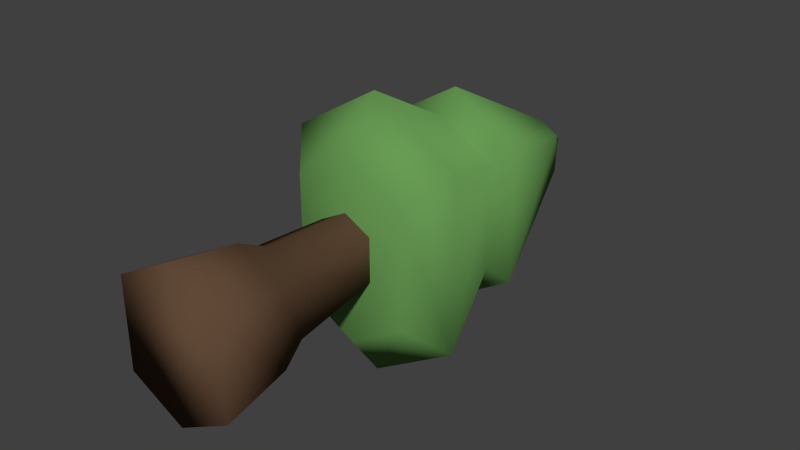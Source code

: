 # Source: Trees_-_Pine.blend  (saved by Blender 2.70.0; exported with 4.5.12 LTS)
import bpy
from mathutils import Matrix  # noqa: F401  (used for matrix-valued properties, if any)

bpy.ops.wm.read_factory_settings(use_empty=True)
scene = bpy.context.scene
scene.name = 'Scene'

# ---- collections
col_collection_1 = bpy.data.collections.new('Collection 1'); scene.collection.children.link(col_collection_1)

# ---- materials (node trees are filled in below, after node groups)
mat_trunk = bpy.data.materials.new('Trunk')
mat_trunk.alpha_threshold = 0.0
mat_trunk.use_transparent_shadow = False
mat_trunk.diffuse_color = (0.1193, 0.06711, 0.03847, 1.0)
mat_trunk.roughness = 0.5
mat_trunk.line_color = (0.0, 0.0, 0.0, 1.0)
mat_canopy = bpy.data.materials.new('Canopy')
mat_canopy.alpha_threshold = 0.0
mat_canopy.use_transparent_shadow = False
mat_canopy.diffuse_color = (0.1375, 0.3264, 0.08844, 1.0)
mat_canopy.roughness = 0.5
mat_canopy.specular_intensity = 0.1
mat_canopy.line_color = (0.0, 0.0, 0.0, 1.0)

# ---- material node trees

# ---- world
world_world = bpy.data.worlds.new('World'); scene.world = world_world
world_world.color = (0.05088, 0.05088, 0.05088)
world_world.use_sun_shadow = False
world_world.sun_shadow_jitter_overblur = 0.0
world_world.cycles.sampling_method = 'MANUAL'
world_world.cycles.sample_map_resolution = 256

# ---- meshes
me_tree___pine = bpy.data.meshes.new('Tree - Pine')
me_tree___pine.from_pydata([(-1.271, 1.406, -1.271), (-0.286, 5.249, -0.286), (0.286, 5.249, -0.286), (1.271, 1.406, -1.271), (-1.271, 1.406, 1.271), (-0.286, 5.249, 0.286), (0.286, 5.249, 0.286), (1.271, 1.406, 1.271), (0.0, 5.249, 0.4576), (0.0, 5.249, -0.4576), (0.0, 1.406, 2.034), (0.0, 1.406, -2.034), (0.0, 0.9044, 1.345), (0.0, 5.751, 0.0), (0.8409, 0.9044, 0.8409), (-0.8409, 0.9044, 0.8409), (0.8409, 0.9044, -0.8409), (-0.8409, 0.9044, -0.8409), (0.0, 0.9044, -1.345), (-0.7786, 2.825, 0.7786), (-0.7786, 2.825, -0.7786), (0.7786, 2.825, 0.7786), (0.7786, 2.825, -0.7786), (0.0, 2.825, -1.246), (0.0, 2.825, 1.246), (-1.014, 3.045, 1.014), (1.014, 3.045, -1.014), (-1.014, 3.045, -1.014), (1.014, 3.045, 1.014), (0.0, 3.045, -1.622), (0.0, 3.045, 1.622), (0.25, 4.5, -0.2), (0.5, -0.5, -0.4), (-0.5, -0.5, -0.4), (-0.25, 4.5, -0.2), (0.25, 4.5, 0.2), (0.5, -0.5, 0.4), (-0.5, -0.5, 0.4), (-0.25, 4.5, 0.2), (9.437e-08, 4.5, -0.3325), (-5.96e-08, -0.5, -0.665), (1.093e-07, 4.5, 0.3325), (-2.682e-07, -0.5, 0.665), (0.25, 4.5, -0.2), (-0.25, 4.5, -0.2), (0.25, 4.5, 0.2), (-0.25, 4.5, 0.2), (9.437e-08, 4.5, -0.3325), (1.093e-07, 4.5, 0.3325), (0.2932, 1.222, -0.3034), (-0.4654, 1.222, -0.3034), (0.2932, 1.222, 0.3034), (-0.4654, 1.222, 0.3034), (-0.0861, 1.222, -0.5044), (-0.0861, 1.222, 0.5044), (-0.2408, 3.21, -0.2271), (-0.2408, 3.21, 0.2271), (0.04305, 3.21, -0.3775), (0.3269, 3.21, -0.2271), (0.3269, 3.21, 0.2271), (0.04305, 3.21, 0.3775), (0.6652, -0.9378, -0.5321), (-0.6652, -0.9378, -0.5321), (0.6652, -0.9378, 0.5321), (-0.6652, -0.9378, 0.5321), (-7.269e-08, -0.9378, -0.8847), (-3.502e-07, -0.9378, 0.8847), (0.8029, -1.965, -0.6423), (-0.8029, -1.965, -0.6423), (0.8029, -1.965, 0.6423), (-0.8029, -1.965, 0.6423), (-2.074e-07, -1.965, -1.068), (-5.424e-07, -1.965, 1.068)], [], [(25, 5, 1, 27), (11, 23, 22, 3), (21, 7, 3, 22), (7, 10, 12, 14), (29, 9, 2, 26), (30, 8, 5, 25), (28, 21, 22, 26), (0, 11, 18, 17), (27, 1, 9, 29), (28, 6, 8, 30), (4, 19, 20, 0), (4, 0, 17, 15), (3, 7, 14, 16), (10, 4, 15, 12), (11, 3, 16, 18), (14, 12, 18, 16), (12, 15, 17, 18), (5, 8, 13), (2, 9, 13), (9, 1, 13), (6, 2, 13), (8, 6, 13), (1, 5, 13), (10, 24, 19, 4), (0, 20, 23, 11), (7, 21, 24, 10), (19, 25, 27, 20), (23, 29, 26, 22), (24, 30, 25, 19), (6, 28, 26, 2), (20, 27, 29, 23), (21, 28, 30, 24), (53, 40, 33, 50), (54, 52, 37, 42), (49, 51, 36, 32), (40, 32, 61, 65), (55, 56, 38, 34), (49, 32, 40, 53), (51, 54, 42, 36), (36, 42, 66, 63), (48, 47, 44, 46), (45, 43, 47, 48), (57, 53, 50, 55), (60, 56, 52, 54), (58, 59, 51, 49), (33, 37, 52, 50), (58, 49, 53, 57), (59, 60, 54, 51), (50, 52, 56, 55), (39, 57, 55, 34), (41, 38, 56, 60), (31, 35, 59, 58), (31, 58, 57, 39), (35, 41, 60, 59), (65, 61, 67, 71), (63, 66, 72, 69), (42, 37, 64, 66), (37, 33, 62, 64), (32, 36, 63, 61), (33, 40, 65, 62), (71, 72, 70, 68), (67, 69, 72, 71), (66, 64, 70, 72), (64, 62, 68, 70), (61, 63, 69, 67), (62, 65, 71, 68)])
me_tree___pine.polygons.foreach_set('use_smooth', [True] * 66)
me_tree___pine.polygons.foreach_set('material_index', [1, 1, 1, 1, 1, 1, 1, 1, 1, 1, 1, 1, 1, 1, 1, 1, 1, 1, 1, 1, 1, 1, 1, 1, 1, 1, 1, 1, 1, 1, 1, 1, 0, 0, 0, 0, 0, 0, 0, 0, 0, 0, 0, 0, 0, 0, 0, 0, 0, 0, 0, 0, 0, 0, 0, 0, 0, 0, 0, 0, 0, 0, 0, 0, 0, 0])
_uv = me_tree___pine.uv_layers.new(name='UVMap')
_uv.uv.foreach_set('vector', [0.3046, 0.6271, 0.4666, 0.4703, 0.5134, 0.4957, 0.4705, 0.717, 0.6582, 0.04027, 0.7868, 0.1136, 0.7704, 0.1571, 0.6314, 0.1112, 0.7704, 0.302, 0.6314, 0.3478, 0.6314, 0.1112, 0.7704, 0.1571, 0.2648, 0.7453, 0.1465, 0.8162, 0.1465, 0.7522, 0.2248, 0.7052, 0.5302, 0.5814, 0.7207, 0.4574, 0.7319, 0.4703, 0.5698, 0.6271, 0.2648, 0.5817, 0.4554, 0.4575, 0.4666, 0.4703, 0.3046, 0.6271, 0.9843, 0.683, 0.9624, 0.6611, 0.9624, 0.5162, 0.9843, 0.4943, 0.02824, 0.5087, 0.1465, 0.4377, 0.1465, 0.5018, 0.06828, 0.5487, 0.4705, 0.717, 0.5134, 0.4957, 0.5302, 0.4981, 0.5302, 0.7255, 0.7357, 0.7171, 0.7787, 0.4957, 0.7956, 0.498, 0.7956, 0.7253, 0.9418, 0.3478, 0.8029, 0.302, 0.8029, 0.1571, 0.9418, 0.1112, 0.02824, 0.7453, 0.02824, 0.5087, 0.06828, 0.5487, 0.06828, 0.7052, 0.2648, 0.5087, 0.2648, 0.7453, 0.2248, 0.7052, 0.2248, 0.5487, 0.1465, 0.8162, 0.02824, 0.7453, 0.06828, 0.7052, 0.1465, 0.7522, 0.1465, 0.4377, 0.2648, 0.5087, 0.2248, 0.5487, 0.1465, 0.5018, 0.6867, 0.9287, 0.6085, 0.9757, 0.6085, 0.7253, 0.6867, 0.7723, 0.6085, 0.9757, 0.5302, 0.9287, 0.5302, 0.7723, 0.6085, 0.7253, 0.4443, 0.7632, 0.4142, 0.7556, 0.4443, 0.7255, 0.4926, 0.7632, 0.5001, 0.7331, 0.5302, 0.7632, 0.5001, 0.7331, 0.5302, 0.7255, 0.5302, 0.7632, 0.7787, 0.4957, 0.7319, 0.4703, 0.7799, 0.4377, 0.4926, 0.7255, 0.4926, 0.7566, 0.4561, 0.7474, 0.5134, 0.4957, 0.4666, 0.4703, 0.5145, 0.4377, 0.9156, 0.4188, 0.7868, 0.3454, 0.8029, 0.302, 0.9418, 0.3478, 0.9418, 0.1112, 0.8029, 0.1571, 0.7868, 0.1136, 0.9156, 0.04027, 0.6314, 0.3478, 0.7704, 0.302, 0.7868, 0.3454, 0.6582, 0.4188, 0.8175, 0.6611, 0.7956, 0.683, 0.7956, 0.4943, 0.8175, 0.5162, 0.8899, 0.4727, 0.8899, 0.4377, 0.9843, 0.4943, 0.9624, 0.5162, 0.8899, 0.7046, 0.8899, 0.7396, 0.7956, 0.683, 0.8175, 0.6611, 0.7787, 0.4957, 0.7357, 0.7171, 0.5698, 0.6271, 0.7319, 0.4703, 0.8175, 0.5162, 0.7956, 0.4943, 0.8899, 0.4377, 0.8899, 0.4727, 0.9624, 0.6611, 0.9843, 0.683, 0.8899, 0.7396, 0.8899, 0.7046, 0.3275, 0.09269, 0.4819, 0.07775, 0.4922, 0.1024, 0.3353, 0.1114, 0.3275, 0.1866, 0.3353, 0.1679, 0.4922, 0.1768, 0.4819, 0.2015, 0.3316, 0.3666, 0.3316, 0.3101, 0.492, 0.3011, 0.492, 0.3756, 0.4814, 0.4002, 0.492, 0.3756, 0.5351, 0.3879, 0.5211, 0.4207, 0.1503, 0.1185, 0.1503, 0.1608, 0.0334, 0.1582, 0.0334, 0.121, 0.3316, 0.3666, 0.492, 0.3756, 0.4814, 0.4002, 0.3236, 0.3853, 0.3316, 0.3101, 0.3236, 0.2914, 0.4814, 0.2765, 0.492, 0.3011, 0.492, 0.3011, 0.4814, 0.2765, 0.5211, 0.256, 0.5351, 0.2888, 0.71, 0.7872, 0.71, 0.7253, 0.7332, 0.7376, 0.7332, 0.7749, 0.6867, 0.7749, 0.6867, 0.7376, 0.71, 0.7253, 0.71, 0.7872, 0.1444, 0.1045, 0.3275, 0.09269, 0.3353, 0.1114, 0.1503, 0.1185, 0.1444, 0.1748, 0.1503, 0.1608, 0.3353, 0.1679, 0.3275, 0.1866, 0.1521, 0.3595, 0.1521, 0.3172, 0.3316, 0.3101, 0.3316, 0.3666, 0.4922, 0.1024, 0.4922, 0.1768, 0.3353, 0.1679, 0.3353, 0.1114, 0.1521, 0.3595, 0.3316, 0.3666, 0.3236, 0.3853, 0.1461, 0.3735, 0.1521, 0.3172, 0.1461, 0.3032, 0.3236, 0.2914, 0.3316, 0.3101, 0.3353, 0.1114, 0.3353, 0.1679, 0.1503, 0.1608, 0.1503, 0.1185, 0.02824, 0.1087, 0.1444, 0.1045, 0.1503, 0.1185, 0.0334, 0.121, 0.02824, 0.1706, 0.0334, 0.1582, 0.1503, 0.1608, 0.1444, 0.1748, 0.0335, 0.357, 0.0335, 0.3197, 0.1521, 0.3172, 0.1521, 0.3595, 0.0335, 0.357, 0.1521, 0.3595, 0.1461, 0.3735, 0.02824, 0.3693, 0.0335, 0.3197, 0.02824, 0.3074, 0.1461, 0.3032, 0.1521, 0.3172, 0.5211, 0.4207, 0.5351, 0.3879, 0.6311, 0.3981, 0.6142, 0.4377, 0.5351, 0.2888, 0.5211, 0.256, 0.6142, 0.239, 0.6311, 0.2786, 0.4819, 0.2015, 0.4922, 0.1768, 0.5354, 0.1891, 0.5216, 0.2219, 0.4922, 0.1768, 0.4922, 0.1024, 0.5354, 0.09011, 0.5354, 0.1891, 0.492, 0.3756, 0.492, 0.3011, 0.5351, 0.2888, 0.5351, 0.3879, 0.4922, 0.1024, 0.4819, 0.07775, 0.5216, 0.05731, 0.5354, 0.09011, 0.3395, 0.7255, 0.3395, 0.9243, 0.2648, 0.8847, 0.2648, 0.7651, 0.4142, 0.7651, 0.4142, 0.8847, 0.3395, 0.9243, 0.3395, 0.7255, 0.5216, 0.2219, 0.5354, 0.1891, 0.6314, 0.1994, 0.6148, 0.239, 0.5354, 0.1891, 0.5354, 0.09011, 0.6314, 0.07986, 0.6314, 0.1994, 0.5351, 0.3879, 0.5351, 0.2888, 0.6311, 0.2786, 0.6311, 0.3981, 0.5354, 0.09011, 0.5216, 0.05731, 0.6148, 0.04027, 0.6314, 0.07986])
me_tree___pine.materials.append(mat_trunk)
me_tree___pine.materials.append(mat_canopy)
me_tree___pine.use_remesh_preserve_volume = False
me_tree___pine.use_remesh_preserve_attributes = False
me_tree___pine.use_mirror_vertex_groups = False
me_tree___pine.update()

# ---- objects
ob_tree___pine = bpy.data.objects.new('Tree - Pine', me_tree___pine)

# ---- transforms, parenting, visibility, modifiers, constraints
ob_tree___pine.location = (0.0, 0.0, 0.0)
ob_tree___pine.lock_rotations_4d = False
ob_tree___pine.empty_display_type = 'ARROWS'
ob_tree___pine.lineart.crease_threshold = 0.0

# ---- collection membership
col_collection_1.objects.link(ob_tree___pine)

# ---- scene / render settings (as saved in the file)
scene.frame_start = 1; scene.frame_end = 250; scene.frame_set(1)
scene.render.engine = 'BLENDER_EEVEE_NEXT'
scene.render.resolution_percentage = 50
scene.render.dither_intensity = 0.0
scene.cycles.use_denoising = False
scene.cycles.samples = 10
scene.cycles.sampling_pattern = 'TABULATED_SOBOL'
scene.cycles.light_sampling_threshold = 0.0
scene.cycles.use_adaptive_sampling = False
scene.cycles.use_light_tree = False
scene.cycles.blur_glossy = 0.0
scene.cycles.volume_bounces = 1
scene.cycles.pixel_filter_type = 'GAUSSIAN'
scene.cycles.sample_clamp_indirect = 0.0
scene.view_settings.view_transform = 'Standard'
bpy.context.view_layer.update()

# ---- added for rendering (the .blend has no active camera and no usable light): camera, sun
cam_auto = bpy.data.cameras.new('AutoCamera')
cam_auto.lens = 50.0
cam_auto.sensor_width = 36.0
cam_auto.clip_end = 1000.0
ob_auto_camera = bpy.data.objects.new('AutoCamera', cam_auto)
scene.collection.objects.link(ob_auto_camera)
ob_auto_camera.location = (8.40638, -8.19441, 6.7251)
ob_auto_camera.rotation_euler = (1.09748, -7.21219e-08, 0.694738)
scene.camera = ob_auto_camera
light_auto_sun = bpy.data.lights.new('AutoSun', 'SUN')
light_auto_sun.energy = 3.0
light_auto_sun.angle = 0.0523599
ob_auto_sun = bpy.data.objects.new('AutoSun', light_auto_sun)
scene.collection.objects.link(ob_auto_sun)
ob_auto_sun.rotation_euler = (0.872665, 0.174533, 0.523599)
bpy.context.view_layer.update()
